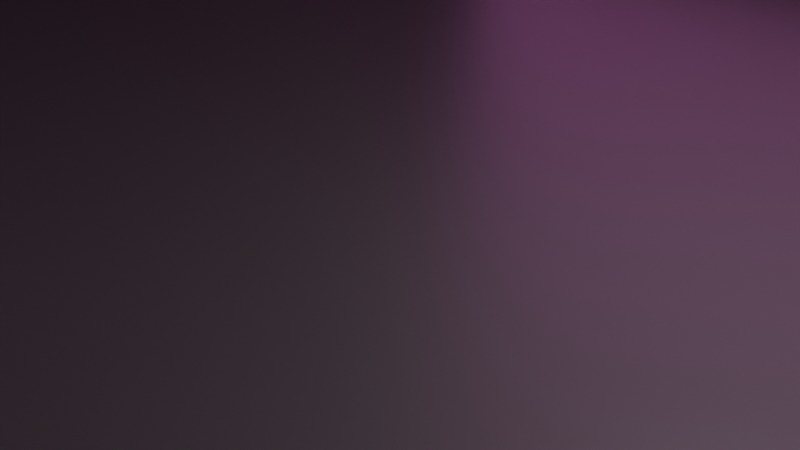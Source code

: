 # Source: Building_Two.blend  (saved by Blender 3.2.14; exported with 4.5.12 LTS)
import bpy
from mathutils import Matrix  # noqa: F401  (used for matrix-valued properties, if any)

bpy.ops.wm.read_factory_settings(use_empty=True)
scene = bpy.context.scene
scene.name = 'Scene'

# ---- collections
col_collection = bpy.data.collections.new('Collection'); scene.collection.children.link(col_collection)

# ---- materials (node trees are filled in below, after node groups)
mat_material = bpy.data.materials.new('Material')
mat_material.alpha_threshold = 0.0
mat_material.use_transparent_shadow = False
mat_material.line_color = (0.0, 0.0, 0.0, 1.0)
mat_neon_lights_1 = bpy.data.materials.new('Neon Lights 1')
mat_neon_lights_1.use_transparent_shadow = False
mat_neon_lights_2 = bpy.data.materials.new('Neon Lights 2')
mat_neon_lights_2.use_transparent_shadow = False

# ---- material node trees
mat_material.use_nodes = True; mat_material.node_tree.nodes.clear()
_N = mat_material.node_tree.nodes; _L = mat_material.node_tree.links
n0 = _N.new('ShaderNodeOutputMaterial'); n0.name = 'Material Output'; n0.location = (300, 300)
n1 = _N.new('ShaderNodeBsdfPrincipled'); n1.name = 'Principled BSDF'; n1.location = (10, 300)
n1.distribution = 'GGX'
n1.subsurface_method = 'RANDOM_WALK_SKIN'
n1.inputs[0].default_value = (0.03741, 0.03741, 0.03741, 1.0)
n1.inputs[2].default_value = 0.4
n1.inputs[3].default_value = 1.45
n1.inputs[27].default_value = (0.0, 0.0, 0.0, 1.0)
n1.inputs[28].default_value = 1.0
_L.new(n1.outputs[0], n0.inputs[0])
n0.is_active_output = True
mat_neon_lights_1.use_nodes = True; mat_neon_lights_1.node_tree.nodes.clear()
_N = mat_neon_lights_1.node_tree.nodes; _L = mat_neon_lights_1.node_tree.links
n0 = _N.new('ShaderNodeBsdfPrincipled'); n0.name = 'Principled BSDF'; n0.location = (10, 300)
n0.distribution = 'GGX'
n0.subsurface_method = 'RANDOM_WALK_SKIN'
n0.inputs[0].default_value = (0.2731, 0.4571, 0.2548, 1.0)
n0.inputs[3].default_value = 1.45
n0.inputs[27].default_value = (0.2318, 0.402, 0.2384, 1.0)
n0.inputs[28].default_value = 1.0
n1 = _N.new('ShaderNodeOutputMaterial'); n1.name = 'Material Output'; n1.location = (300, 300)
_L.new(n0.outputs[0], n1.inputs[0])
n1.is_active_output = True
mat_neon_lights_2.use_nodes = True; mat_neon_lights_2.node_tree.nodes.clear()
_N = mat_neon_lights_2.node_tree.nodes; _L = mat_neon_lights_2.node_tree.links
n0 = _N.new('ShaderNodeBsdfPrincipled'); n0.name = 'Principled BSDF'; n0.location = (10, 300)
n0.distribution = 'GGX'
n0.subsurface_method = 'RANDOM_WALK_SKIN'
n0.inputs[0].default_value = (0.2079, 0.08399, 0.02287, 1.0)
n0.inputs[3].default_value = 1.45
n0.inputs[27].default_value = (0.6383, 0.2067, 0.5745, 1.0)
n0.inputs[28].default_value = 1.0
n1 = _N.new('ShaderNodeOutputMaterial'); n1.name = 'Material Output'; n1.location = (300, 300)
_L.new(n0.outputs[0], n1.inputs[0])
n1.is_active_output = True

# ---- world
world_world = bpy.data.worlds.new('World'); scene.world = world_world
world_world.use_nodes = True; world_world.node_tree.nodes.clear()
_N = world_world.node_tree.nodes; _L = world_world.node_tree.links
n0 = _N.new('ShaderNodeOutputWorld'); n0.name = 'World Output'; n0.location = (300, 300)
n1 = _N.new('ShaderNodeBackground'); n1.name = 'Background'; n1.location = (10, 300)
n1.inputs[0].default_value = (0.05088, 0.05088, 0.05088, 1.0)
_L.new(n1.outputs[0], n0.inputs[0])
n0.is_active_output = True
world_world.color = (0.05088, 0.05088, 0.05088)
world_world.use_sun_shadow = False
world_world.sun_shadow_jitter_overblur = 0.0

# ---- cameras
cam_camera = bpy.data.cameras.new('Camera')
cam_camera.clip_end = 100.0
cam_camera.ortho_scale = 7.314

# ---- lights
light_light = bpy.data.lights.new('Light', 'POINT')
light_light.transmission_factor = 0.0
light_light.energy = 1000.0
light_light.shadow_soft_size = 0.1
light_light.shadow_maximum_resolution = 0.006
light_light.use_absolute_resolution = True

# ---- meshes
me_cube = bpy.data.meshes.new('Cube')
me_cube.from_pydata([(1.0, 1.0, 1.0), (1.0, 1.0, -1.0), (1.0, -1.0, 1.0), (1.0, -1.0, -1.0), (-1.0, 1.0, 1.0), (-1.0, 1.0, -1.0), (-1.0, -1.0, 1.0), (-1.0, -1.0, -1.0), (0.8123, -0.8123, 16.72), (-0.8123, -0.8123, 16.72), (0.8123, 0.8123, 16.72), (-0.8123, 0.8123, 16.72), (0.5555, -0.5555, 58.34), (-0.5555, -0.5555, 58.34), (0.5555, 0.5555, 58.34), (-0.5555, 0.5555, 58.34), (0.3939, -0.3939, 79.93), (-0.3939, -0.3939, 79.93), (0.3939, 0.3939, 79.93), (-0.3939, 0.3939, 79.93), (0.2733, -0.2733, 94.62), (-0.2733, -0.2733, 94.62), (0.2733, 0.2733, 94.62), (-0.2733, 0.2733, 94.62), (0.2075, -0.2075, 101.9), (-0.2075, -0.2075, 101.9), (0.2075, 0.2075, 101.9), (-0.2075, 0.2075, 101.9), (0.1751, -0.1751, 106.1), (-0.1751, -0.1751, 106.1), (0.1751, 0.1751, 106.1), (-0.1751, 0.1751, 106.1), (0.0, 0.0, 110.4), (-1.0, 0.6, -1.0), (-1.0, 0.2, -1.0), (-1.0, -0.2, -1.0), (-1.0, -0.6, -1.0), (1.0, 0.6, 1.0), (1.0, 0.2, 1.0), (1.0, -0.2, 1.0), (1.0, -0.6, 1.0), (-1.0, -0.6, 1.0), (-1.0, -0.2, 1.0), (-1.0, 0.2, 1.0), (-1.0, 0.6, 1.0), (1.0, -0.6, -1.0), (1.0, -0.2, -1.0), (1.0, 0.2, -1.0), (1.0, 0.6, -1.0), (0.8123, 0.4874, 16.72), (0.8123, 0.1625, 16.72), (0.8123, -0.1625, 16.72), (0.8123, -0.4874, 16.72), (-0.8123, -0.4874, 16.72), (-0.8123, -0.1625, 16.72), (-0.8123, 0.1625, 16.72), (-0.8123, 0.4874, 16.72), (0.5555, 0.3333, 58.34), (0.5555, 0.1111, 58.34), (0.5555, -0.1111, 58.34), (0.5555, -0.3333, 58.34), (-0.5555, -0.3333, 58.34), (-0.5555, -0.1111, 58.34), (-0.5555, 0.1111, 58.34), (-0.5555, 0.3333, 58.34), (0.3939, 0.2363, 79.93), (0.3939, 0.07877, 79.93), (0.3939, -0.07877, 79.93), (0.3939, -0.2363, 79.93), (-0.3939, -0.2363, 79.93), (-0.3939, -0.07877, 79.93), (-0.3939, 0.07877, 79.93), (-0.3939, 0.2363, 79.93), (0.2733, 0.164, 94.62), (0.2733, 0.05466, 94.62), (0.2733, -0.05466, 94.62), (0.2733, -0.164, 94.62), (-0.2733, -0.164, 94.62), (-0.2733, -0.05466, 94.62), (-0.2733, 0.05466, 94.62), (-0.2733, 0.164, 94.62), (0.2075, 0.1245, 101.9), (0.2075, 0.0415, 101.9), (0.2075, -0.0415, 101.9), (0.2075, -0.1245, 101.9), (-0.2075, -0.1245, 101.9), (-0.2075, -0.0415, 101.9), (-0.2075, 0.0415, 101.9), (-0.2075, 0.1245, 101.9), (0.1751, 0.1051, 106.1), (0.1751, 0.03502, 106.1), (0.1751, -0.03502, 106.1), (0.1751, -0.1051, 106.1), (-0.1751, -0.1051, 106.1), (-0.1751, -0.03502, 106.1), (-0.1751, 0.03502, 106.1), (-0.1751, 0.1051, 106.1), (0.8922, 0.6, 1.0), (0.8922, 0.2, 1.0), (0.8922, -0.2, 1.0), (0.8922, -0.6, 1.0), (0.7045, 0.4874, 16.72), (0.7045, 0.1625, 16.72), (0.7045, -0.1625, 16.72), (0.7045, -0.4874, 16.72), (0.4477, 0.3333, 58.34), (0.4477, 0.1111, 58.34), (0.4477, -0.1111, 58.34), (0.4477, -0.3333, 58.34), (0.2861, 0.2363, 79.93), (0.2861, 0.07877, 79.93), (0.2861, -0.07877, 79.93), (0.2861, -0.2363, 79.93), (0.1655, 0.164, 94.62), (0.1655, 0.05466, 94.62), (0.1655, -0.05466, 94.62), (0.1655, -0.164, 94.62), (0.09976, 0.1245, 101.9), (0.09976, 0.0415, 101.9), (0.09976, -0.0415, 101.9), (0.09976, -0.1245, 101.9), (0.06735, 0.1051, 106.1), (0.06735, 0.03502, 106.1), (0.06735, -0.03502, 106.1), (0.06735, -0.1051, 106.1), (-0.6678, -0.4874, 16.49), (-0.6678, -0.1625, 16.49), (-0.6678, 0.1625, 16.49), (-0.6678, 0.4874, 16.49), (-0.411, -0.3333, 58.11), (-0.411, -0.1111, 58.11), (-0.411, 0.1111, 58.11), (-0.411, 0.3333, 58.11), (-0.2494, -0.2363, 79.71), (-0.2494, -0.07877, 79.71), (-0.2494, 0.07877, 79.71), (-0.2494, 0.2363, 79.71), (-0.1288, -0.164, 94.39), (-0.1288, -0.05466, 94.39), (-0.1288, 0.05466, 94.39), (-0.1288, 0.164, 94.39), (-0.06302, -0.1245, 101.7), (-0.06302, -0.0415, 101.7), (-0.06302, 0.0415, 101.7), (-0.06302, 0.1245, 101.7), (-0.03062, -0.1051, 105.9), (-0.03062, -0.03502, 105.9), (-0.03062, 0.03502, 105.9), (-0.03062, 0.1051, 105.9), (0.6677, -0.7894, 20.42), (-0.6677, -0.7894, 20.42), (0.4566, -0.5784, 54.63), (-0.4566, -0.5784, 54.63), (0.6677, -0.7138, 20.26), (-0.6677, -0.7138, 20.26), (0.4566, -0.5027, 54.47), (-0.4566, -0.5027, 54.47), (0.4515, -0.5404, 60.36), (-0.4515, -0.5404, 60.36), (0.3201, -0.409, 77.91), (-0.3201, -0.409, 77.91), (0.4515, -0.4721, 60.18), (-0.4515, -0.4721, 60.18), (0.3201, -0.3407, 77.74), (-0.3201, -0.3407, 77.74), (0.3444, -0.3863, 80.86), (-0.3444, -0.3863, 80.86), (0.239, -0.2809, 93.69), (-0.239, -0.2809, 93.69), (0.3444, -0.3374, 80.72), (-0.3444, -0.3374, 80.72), (0.239, -0.232, 93.56), (-0.239, -0.232, 93.56), (0.2086, -0.2655, 95.48), (-0.2086, -0.2655, 95.48), (0.1584, -0.2153, 101.0), (-0.1584, -0.2153, 101.0), (0.2086, -0.215, 95.32), (-0.2086, -0.215, 95.32), (0.1584, -0.1648, 100.9), (-0.1584, -0.1648, 100.9), (0.8718, -0.988, 2.008), (-0.8718, -0.988, 2.008), (0.7081, -0.8243, 15.71), (-0.7081, -0.8243, 15.71), (0.8718, -0.929, 1.766), (-0.8718, -0.929, 1.766), (0.7081, -0.7654, 15.47), (-0.7081, -0.7654, 15.47), (-0.8826, 0.989, 1.922), (0.8826, 0.989, 1.922), (-0.7169, 0.8233, 15.79), (0.7169, 0.8233, 15.79), (-0.8826, 0.8062, 1.171), (0.8826, 0.8062, 1.171), (-0.7169, 0.6405, 15.04), (0.7169, 0.6405, 15.04), (-0.7624, 0.8044, 17.99), (0.7624, 0.8044, 17.99), (-0.5214, 0.5634, 57.06), (0.5214, 0.5634, 57.06), (-0.7624, 0.6652, 17.7), (0.7624, 0.6652, 17.7), (-0.5214, 0.4242, 56.76), (0.5214, 0.4242, 56.76), (0.1633, -0.2041, 102.3), (-0.1633, -0.2041, 102.3), (0.1378, -0.1786, 105.7), (-0.1378, -0.1786, 105.7), (0.1633, -0.1638, 102.2), (-0.1633, -0.1638, 102.2), (0.1378, -0.1383, 105.6), (-0.1378, -0.1383, 105.6), (-0.501, 0.5476, 59.4), (0.501, 0.5476, 59.4), (-0.3552, 0.4018, 78.87), (0.3552, 0.4018, 78.87), (-0.501, 0.448, 59.14), (0.501, 0.448, 59.14), (-0.3552, 0.3022, 78.62), (0.3552, 0.3022, 78.62), (-0.3427, 0.386, 80.89), (0.3427, 0.386, 80.89), (-0.2378, 0.2811, 93.66), (0.2378, 0.2811, 93.66), (-0.3427, 0.3057, 80.66), (0.3427, 0.3057, 80.66), (-0.2378, 0.2008, 93.44), (0.2378, 0.2008, 93.44), (-0.2293, 0.268, 95.2), (0.2293, 0.268, 95.2), (-0.1741, 0.2128, 101.3), (0.1741, 0.2128, 101.3), (-0.2293, 0.2001, 94.99), (0.2293, 0.2001, 94.99), (-0.1741, 0.1449, 101.1), (0.1741, 0.1449, 101.1), (-0.1871, 0.2059, 102.1), (0.1871, 0.2059, 102.1), (-0.1579, 0.1767, 105.9), (0.1579, 0.1767, 105.9), (-0.1871, 0.1597, 102.0), (0.1871, 0.1597, 102.0), (-0.1579, 0.1304, 105.8), (0.1579, 0.1304, 105.8)], [], [(41, 6, 9, 53), (3, 2, 6, 7), (33, 44, 4, 5), (36, 45, 3, 7), (45, 40, 2, 3), (5, 4, 0, 1), (53, 9, 13, 61), (37, 0, 10, 49), (10, 0, 190, 192), (9, 6, 182, 184), (18, 14, 214, 216), (9, 8, 149, 150), (14, 10, 198, 200), (49, 10, 14, 57), (69, 17, 21, 77), (57, 14, 18, 65), (61, 13, 17, 69), (12, 16, 159, 157), (26, 22, 230, 232), (20, 21, 168, 167), (18, 19, 221, 222), (65, 18, 22, 73), (81, 26, 30, 89), (73, 22, 26, 81), (77, 21, 25, 85), (21, 20, 173, 174), (31, 96, 95, 94, 93, 29, 32), (85, 25, 29, 93), (29, 25, 206, 208), (31, 30, 240, 239), (29, 28, 32), (30, 31, 32), (28, 92, 91, 90, 89, 30, 32), (27, 88, 96, 31), (80, 72, 136, 140), (87, 86, 94, 95), (72, 64, 132, 136), (23, 80, 88, 27), (79, 87, 143, 139), (79, 78, 86, 87), (62, 54, 126, 130), (20, 76, 84, 24), (49, 57, 105, 101), (75, 74, 82, 83), (38, 37, 97, 98), (24, 84, 92, 28), (84, 76, 116, 120), (83, 82, 90, 91), (58, 50, 102, 106), (16, 68, 76, 20), (89, 90, 122, 121), (67, 66, 74, 75), (51, 59, 107, 103), (15, 64, 72, 19), (93, 94, 146, 145), (63, 62, 70, 71), (88, 80, 140, 144), (12, 60, 68, 16), (65, 73, 113, 109), (59, 58, 66, 67), (60, 52, 104, 108), (19, 72, 80, 23), (55, 63, 131, 127), (71, 70, 78, 79), (56, 55, 127, 128), (8, 52, 60, 12), (74, 66, 110, 114), (51, 50, 58, 59), (67, 75, 115, 111), (2, 40, 52, 8), (76, 68, 112, 116), (39, 38, 50, 51), (81, 89, 121, 117), (11, 56, 64, 15), (85, 93, 145, 141), (55, 54, 62, 63), (64, 56, 128, 132), (1, 0, 37, 48), (48, 37, 38, 47), (47, 38, 39, 46), (46, 39, 40, 45), (5, 1, 48, 33), (33, 48, 47, 34), (34, 47, 46, 35), (35, 46, 45, 36), (7, 6, 41, 36), (36, 41, 42, 35), (35, 42, 43, 34), (34, 43, 44, 33), (4, 44, 56, 11), (44, 43, 55, 56), (43, 42, 54, 55), (42, 41, 53, 54), (116, 115, 119, 120), (114, 113, 117, 118), (120, 119, 123, 124), (118, 117, 121, 122), (112, 111, 115, 116), (110, 109, 113, 114), (108, 107, 111, 112), (106, 105, 109, 110), (104, 103, 107, 108), (102, 101, 105, 106), (100, 99, 103, 104), (98, 97, 101, 102), (91, 92, 124, 123), (75, 83, 119, 115), (52, 40, 100, 104), (40, 39, 99, 100), (82, 74, 114, 118), (39, 51, 103, 99), (68, 60, 108, 112), (73, 81, 117, 113), (50, 38, 98, 102), (59, 67, 111, 107), (92, 84, 120, 124), (37, 49, 101, 97), (66, 58, 106, 110), (83, 91, 123, 119), (57, 65, 109, 105), (90, 82, 118, 122), (144, 143, 147, 148), (142, 141, 145, 146), (140, 139, 143, 144), (138, 137, 141, 142), (132, 131, 135, 136), (130, 129, 133, 134), (136, 135, 139, 140), (134, 133, 137, 138), (128, 127, 131, 132), (126, 125, 129, 130), (53, 61, 129, 125), (86, 78, 138, 142), (63, 71, 135, 131), (95, 96, 148, 147), (71, 79, 139, 135), (77, 85, 141, 137), (70, 62, 130, 134), (96, 88, 144, 148), (78, 70, 134, 138), (61, 69, 133, 129), (87, 95, 147, 143), (69, 77, 137, 133), (54, 53, 125, 126), (94, 86, 142, 146), (152, 150, 154, 156), (8, 12, 151, 149), (13, 9, 150, 152), (12, 13, 152, 151), (154, 153, 155, 156), (150, 149, 153, 154), (149, 151, 155, 153), (151, 152, 156, 155), (160, 158, 162, 164), (16, 17, 160, 159), (17, 13, 158, 160), (13, 12, 157, 158), (162, 161, 163, 164), (159, 160, 164, 163), (157, 159, 163, 161), (158, 157, 161, 162), (166, 165, 169, 170), (17, 16, 165, 166), (16, 20, 167, 165), (21, 17, 166, 168), (170, 169, 171, 172), (165, 167, 171, 169), (167, 168, 172, 171), (168, 166, 170, 172), (173, 175, 179, 177), (20, 24, 175, 173), (24, 25, 176, 175), (25, 21, 174, 176), (178, 177, 179, 180), (174, 173, 177, 178), (176, 174, 178, 180), (175, 176, 180, 179), (183, 184, 188, 187), (8, 9, 184, 183), (2, 8, 183, 181), (6, 2, 181, 182), (186, 185, 187, 188), (184, 182, 186, 188), (182, 181, 185, 186), (181, 183, 187, 185), (189, 191, 195, 193), (0, 4, 189, 190), (4, 11, 191, 189), (11, 10, 192, 191), (194, 193, 195, 196), (190, 189, 193, 194), (192, 190, 194, 196), (191, 192, 196, 195), (197, 199, 203, 201), (11, 15, 199, 197), (15, 14, 200, 199), (10, 11, 197, 198), (202, 201, 203, 204), (198, 197, 201, 202), (200, 198, 202, 204), (199, 200, 204, 203), (205, 207, 211, 209), (28, 29, 208, 207), (24, 28, 207, 205), (25, 24, 205, 206), (210, 209, 211, 212), (206, 205, 209, 210), (208, 206, 210, 212), (207, 208, 212, 211), (216, 214, 218, 220), (19, 18, 216, 215), (14, 15, 213, 214), (15, 19, 215, 213), (218, 217, 219, 220), (215, 216, 220, 219), (213, 215, 219, 217), (214, 213, 217, 218), (221, 223, 227, 225), (22, 18, 222, 224), (19, 23, 223, 221), (23, 22, 224, 223), (226, 225, 227, 228), (222, 221, 225, 226), (224, 222, 226, 228), (223, 224, 228, 227), (229, 231, 235, 233), (27, 26, 232, 231), (22, 23, 229, 230), (23, 27, 231, 229), (234, 233, 235, 236), (230, 229, 233, 234), (232, 230, 234, 236), (231, 232, 236, 235), (237, 239, 243, 241), (26, 27, 237, 238), (30, 26, 238, 240), (27, 31, 239, 237), (242, 241, 243, 244), (239, 240, 244, 243), (240, 238, 242, 244), (238, 237, 241, 242)])
me_cube.polygons.foreach_set('material_index', [0, 0, 0, 0, 0, 0, 0, 0, 0, 0, 0, 0, 0, 0, 0, 0, 0, 0, 0, 0, 0, 0, 0, 0, 0, 0, 0, 0, 0, 0, 0, 0, 0, 0, 0, 0, 0, 0, 0, 0, 0, 0, 0, 0, 0, 0, 0, 0, 0, 0, 0, 0, 0, 0, 0, 0, 0, 0, 0, 0, 0, 0, 0, 0, 0, 0, 0, 0, 0, 0, 0, 0, 0, 0, 0, 0, 0, 0, 0, 0, 0, 0, 0, 0, 0, 0, 0, 0, 0, 0, 0, 0, 0, 1, 1, 1, 1, 1, 1, 1, 1, 1, 1, 1, 1, 0, 0, 0, 0, 0, 0, 0, 0, 0, 0, 0, 0, 0, 0, 0, 0, 1, 1, 1, 1, 1, 1, 1, 1, 1, 1, 0, 0, 0, 0, 0, 0, 0, 0, 0, 0, 0, 0, 0, 0, 0, 0, 0, 0, 2, 0, 0, 0, 0, 0, 0, 0, 2, 0, 0, 0, 0, 0, 0, 0, 2, 0, 0, 0, 0, 0, 0, 0, 2, 0, 0, 0, 0, 0, 0, 0, 2, 0, 0, 0, 0, 0, 0, 0, 2, 0, 0, 0, 0, 0, 0, 0, 2, 0, 0, 0, 0, 0, 0, 0, 2, 0, 0, 0, 0, 0, 0, 0, 2, 0, 0, 0, 0, 0, 0, 0, 2, 0, 0, 0, 0, 0, 0, 0, 2, 0, 0, 0, 0, 0, 0, 0, 2, 0, 0, 0])
_uv = me_cube.uv_layers.new(name='UVMap')
_uv.uv.foreach_set('vector', [0.625, 0.05, 0.625, 0.0, 0.625, 0.0, 0.625, 0.05, 0.375, 0.75, 0.625, 0.75, 0.625, 1.0, 0.375, 1.0, 0.375, 0.2, 0.625, 0.2, 0.625, 0.25, 0.375, 0.25, 0.125, 0.7, 0.375, 0.7, 0.375, 0.75, 0.125, 0.75, 0.375, 0.7, 0.625, 0.7, 0.625, 0.75, 0.375, 0.75, 0.375, 0.25, 0.625, 0.25, 0.625, 0.5, 0.375, 0.5, 0.625, 0.05, 0.625, 0.0, 0.625, 0.0, 0.625, 0.05, 0.625, 0.55, 0.625, 0.5, 0.625, 0.5, 0.625, 0.55, 0.625, 0.5, 0.625, 0.5, 0.625, 0.5, 0.625, 0.5, 0.625, 0.0, 0.625, 0.0, 0.625, 0.0, 0.625, 0.0, 0.625, 0.5, 0.625, 0.5, 0.625, 0.5, 0.625, 0.5, 0.625, 1.0, 0.625, 0.75, 0.625, 0.75, 0.625, 1.0, 0.625, 0.5, 0.625, 0.5, 0.625, 0.5, 0.625, 0.5, 0.625, 0.55, 0.625, 0.5, 0.625, 0.5, 0.625, 0.55, 0.625, 0.05, 0.625, 0.0, 0.625, 0.0, 0.625, 0.05, 0.625, 0.55, 0.625, 0.5, 0.625, 0.5, 0.625, 0.55, 0.625, 0.05, 0.625, 0.0, 0.625, 0.0, 0.625, 0.05, 0.625, 0.75, 0.625, 0.75, 0.625, 0.75, 0.625, 0.75, 0.625, 0.5, 0.625, 0.5, 0.625, 0.5, 0.625, 0.5, 0.625, 0.75, 0.625, 1.0, 0.625, 1.0, 0.625, 0.75, 0.625, 0.5, 0.625, 0.25, 0.625, 0.25, 0.625, 0.5, 0.625, 0.55, 0.625, 0.5, 0.625, 0.5, 0.625, 0.55, 0.625, 0.55, 0.625, 0.5, 0.625, 0.5, 0.625, 0.55, 0.625, 0.55, 0.625, 0.5, 0.625, 0.5, 0.625, 0.55, 0.625, 0.05, 0.625, 0.0, 0.625, 0.0, 0.625, 0.05, 0.625, 1.0, 0.625, 0.75, 0.625, 0.75, 0.625, 1.0, 0.625, 0.25, 0.625, 0.2, 0.625, 0.15, 0.625, 0.1, 0.625, 0.05, 0.625, 0.0, 0.625, 0.25, 0.625, 0.05, 0.625, 0.0, 0.625, 0.0, 0.625, 0.05, 0.625, 0.0, 0.625, 0.0, 0.625, 0.0, 0.625, 0.0, 0.625, 0.25, 0.625, 0.5, 0.625, 0.5, 0.625, 0.25, 0.625, 1.0, 0.625, 0.75, 0.625, 1.0, 0.625, 0.5, 0.625, 0.25, 0.625, 0.5, 0.625, 0.75, 0.625, 0.7, 0.625, 0.65, 0.625, 0.6, 0.625, 0.55, 0.625, 0.5, 0.625, 0.75, 0.625, 0.25, 0.625, 0.2, 0.625, 0.2, 0.625, 0.25, 0.625, 0.2, 0.625, 0.2, 0.625, 0.2, 0.625, 0.2, 0.625, 0.15, 0.625, 0.1, 0.625, 0.1, 0.625, 0.15, 0.625, 0.2, 0.625, 0.2, 0.625, 0.2, 0.625, 0.2, 0.625, 0.25, 0.625, 0.2, 0.625, 0.2, 0.625, 0.25, 0.625, 0.15, 0.625, 0.15, 0.625, 0.15, 0.625, 0.15, 0.625, 0.15, 0.625, 0.1, 0.625, 0.1, 0.625, 0.15, 0.625, 0.1, 0.625, 0.1, 0.625, 0.1, 0.625, 0.1, 0.625, 0.75, 0.625, 0.7, 0.625, 0.7, 0.625, 0.75, 0.625, 0.55, 0.625, 0.55, 0.625, 0.55, 0.625, 0.55, 0.625, 0.65, 0.625, 0.6, 0.625, 0.6, 0.625, 0.65, 0.625, 0.6, 0.625, 0.55, 0.625, 0.55, 0.625, 0.6, 0.625, 0.75, 0.625, 0.7, 0.625, 0.7, 0.625, 0.75, 0.625, 0.7, 0.625, 0.7, 0.625, 0.7, 0.625, 0.7, 0.625, 0.65, 0.625, 0.6, 0.625, 0.6, 0.625, 0.65, 0.625, 0.6, 0.625, 0.6, 0.625, 0.6, 0.625, 0.6, 0.625, 0.75, 0.625, 0.7, 0.625, 0.7, 0.625, 0.75, 0.625, 0.55, 0.625, 0.6, 0.625, 0.6, 0.625, 0.55, 0.625, 0.65, 0.625, 0.6, 0.625, 0.6, 0.625, 0.65, 0.625, 0.65, 0.625, 0.65, 0.625, 0.65, 0.625, 0.65, 0.625, 0.25, 0.625, 0.2, 0.625, 0.2, 0.625, 0.25, 0.625, 0.05, 0.625, 0.1, 0.625, 0.1, 0.625, 0.05, 0.625, 0.15, 0.625, 0.1, 0.625, 0.1, 0.625, 0.15, 0.625, 0.2, 0.625, 0.2, 0.625, 0.2, 0.625, 0.2, 0.625, 0.75, 0.625, 0.7, 0.625, 0.7, 0.625, 0.75, 0.625, 0.55, 0.625, 0.55, 0.625, 0.55, 0.625, 0.55, 0.625, 0.65, 0.625, 0.6, 0.625, 0.6, 0.625, 0.65, 0.625, 0.7, 0.625, 0.7, 0.625, 0.7, 0.625, 0.7, 0.625, 0.25, 0.625, 0.2, 0.625, 0.2, 0.625, 0.25, 0.625, 0.15, 0.625, 0.15, 0.625, 0.15, 0.625, 0.15, 0.625, 0.15, 0.625, 0.1, 0.625, 0.1, 0.625, 0.15, 0.625, 0.2, 0.625, 0.15, 0.625, 0.15, 0.625, 0.2, 0.625, 0.75, 0.625, 0.7, 0.625, 0.7, 0.625, 0.75, 0.625, 0.6, 0.625, 0.6, 0.625, 0.6, 0.625, 0.6, 0.625, 0.65, 0.625, 0.6, 0.625, 0.6, 0.625, 0.65, 0.625, 0.65, 0.625, 0.65, 0.625, 0.65, 0.625, 0.65, 0.625, 0.75, 0.625, 0.7, 0.625, 0.7, 0.625, 0.75, 0.625, 0.7, 0.625, 0.7, 0.625, 0.7, 0.625, 0.7, 0.625, 0.65, 0.625, 0.6, 0.625, 0.6, 0.625, 0.65, 0.625, 0.55, 0.625, 0.55, 0.625, 0.55, 0.625, 0.55, 0.625, 0.25, 0.625, 0.2, 0.625, 0.2, 0.625, 0.25, 0.625, 0.05, 0.625, 0.05, 0.625, 0.05, 0.625, 0.05, 0.625, 0.15, 0.625, 0.1, 0.625, 0.1, 0.625, 0.15, 0.625, 0.2, 0.625, 0.2, 0.625, 0.2, 0.625, 0.2, 0.375, 0.5, 0.625, 0.5, 0.625, 0.55, 0.375, 0.55, 0.375, 0.55, 0.625, 0.55, 0.625, 0.6, 0.375, 0.6, 0.375, 0.6, 0.625, 0.6, 0.625, 0.65, 0.375, 0.65, 0.375, 0.65, 0.625, 0.65, 0.625, 0.7, 0.375, 0.7, 0.125, 0.5, 0.375, 0.5, 0.375, 0.55, 0.125, 0.55, 0.125, 0.55, 0.375, 0.55, 0.375, 0.6, 0.125, 0.6, 0.125, 0.6, 0.375, 0.6, 0.375, 0.65, 0.125, 0.65, 0.125, 0.65, 0.375, 0.65, 0.375, 0.7, 0.125, 0.7, 0.375, 0.0, 0.625, 0.0, 0.625, 0.05, 0.375, 0.05, 0.375, 0.05, 0.625, 0.05, 0.625, 0.1, 0.375, 0.1, 0.375, 0.1, 0.625, 0.1, 0.625, 0.15, 0.375, 0.15, 0.375, 0.15, 0.625, 0.15, 0.625, 0.2, 0.375, 0.2, 0.625, 0.25, 0.625, 0.2, 0.625, 0.2, 0.625, 0.25, 0.625, 0.2, 0.625, 0.15, 0.625, 0.15, 0.625, 0.2, 0.625, 0.15, 0.625, 0.1, 0.625, 0.1, 0.625, 0.15, 0.625, 0.1, 0.625, 0.05, 0.625, 0.05, 0.625, 0.1, 0.625, 0.7, 0.625, 0.65, 0.625, 0.65, 0.625, 0.7, 0.625, 0.6, 0.625, 0.55, 0.625, 0.55, 0.625, 0.6, 0.625, 0.7, 0.625, 0.65, 0.625, 0.65, 0.625, 0.7, 0.625, 0.6, 0.625, 0.55, 0.625, 0.55, 0.625, 0.6, 0.625, 0.7, 0.625, 0.65, 0.625, 0.65, 0.625, 0.7, 0.625, 0.6, 0.625, 0.55, 0.625, 0.55, 0.625, 0.6, 0.625, 0.7, 0.625, 0.65, 0.625, 0.65, 0.625, 0.7, 0.625, 0.6, 0.625, 0.55, 0.625, 0.55, 0.625, 0.6, 0.625, 0.7, 0.625, 0.65, 0.625, 0.65, 0.625, 0.7, 0.625, 0.6, 0.625, 0.55, 0.625, 0.55, 0.625, 0.6, 0.625, 0.7, 0.625, 0.65, 0.625, 0.65, 0.625, 0.7, 0.625, 0.6, 0.625, 0.55, 0.625, 0.55, 0.625, 0.6, 0.625, 0.65, 0.625, 0.7, 0.625, 0.7, 0.625, 0.65, 0.625, 0.65, 0.625, 0.65, 0.625, 0.65, 0.625, 0.65, 0.625, 0.7, 0.625, 0.7, 0.625, 0.7, 0.625, 0.7, 0.625, 0.7, 0.625, 0.65, 0.625, 0.65, 0.625, 0.7, 0.625, 0.6, 0.625, 0.6, 0.625, 0.6, 0.625, 0.6, 0.625, 0.65, 0.625, 0.65, 0.625, 0.65, 0.625, 0.65, 0.625, 0.7, 0.625, 0.7, 0.625, 0.7, 0.625, 0.7, 0.625, 0.55, 0.625, 0.55, 0.625, 0.55, 0.625, 0.55, 0.625, 0.6, 0.625, 0.6, 0.625, 0.6, 0.625, 0.6, 0.625, 0.65, 0.625, 0.65, 0.625, 0.65, 0.625, 0.65, 0.625, 0.7, 0.625, 0.7, 0.625, 0.7, 0.625, 0.7, 0.625, 0.55, 0.625, 0.55, 0.625, 0.55, 0.625, 0.55, 0.625, 0.6, 0.625, 0.6, 0.625, 0.6, 0.625, 0.6, 0.625, 0.65, 0.625, 0.65, 0.625, 0.65, 0.625, 0.65, 0.625, 0.55, 0.625, 0.55, 0.625, 0.55, 0.625, 0.55, 0.625, 0.6, 0.625, 0.6, 0.625, 0.6, 0.625, 0.6, 0.625, 0.2, 0.625, 0.15, 0.625, 0.15, 0.625, 0.2, 0.625, 0.1, 0.625, 0.05, 0.625, 0.05, 0.625, 0.1, 0.625, 0.2, 0.625, 0.15, 0.625, 0.15, 0.625, 0.2, 0.625, 0.1, 0.625, 0.05, 0.625, 0.05, 0.625, 0.1, 0.625, 0.2, 0.625, 0.15, 0.625, 0.15, 0.625, 0.2, 0.625, 0.1, 0.625, 0.05, 0.625, 0.05, 0.625, 0.1, 0.625, 0.2, 0.625, 0.15, 0.625, 0.15, 0.625, 0.2, 0.625, 0.1, 0.625, 0.05, 0.625, 0.05, 0.625, 0.1, 0.625, 0.2, 0.625, 0.15, 0.625, 0.15, 0.625, 0.2, 0.625, 0.1, 0.625, 0.05, 0.625, 0.05, 0.625, 0.1, 0.625, 0.05, 0.625, 0.05, 0.625, 0.05, 0.625, 0.05, 0.625, 0.1, 0.625, 0.1, 0.625, 0.1, 0.625, 0.1, 0.625, 0.15, 0.625, 0.15, 0.625, 0.15, 0.625, 0.15, 0.625, 0.15, 0.625, 0.2, 0.625, 0.2, 0.625, 0.15, 0.625, 0.15, 0.625, 0.15, 0.625, 0.15, 0.625, 0.15, 0.625, 0.05, 0.625, 0.05, 0.625, 0.05, 0.625, 0.05, 0.625, 0.1, 0.625, 0.1, 0.625, 0.1, 0.625, 0.1, 0.625, 0.2, 0.625, 0.2, 0.625, 0.2, 0.625, 0.2, 0.625, 0.1, 0.625, 0.1, 0.625, 0.1, 0.625, 0.1, 0.625, 0.05, 0.625, 0.05, 0.625, 0.05, 0.625, 0.05, 0.625, 0.15, 0.625, 0.15, 0.625, 0.15, 0.625, 0.15, 0.625, 0.05, 0.625, 0.05, 0.625, 0.05, 0.625, 0.05, 0.625, 0.1, 0.625, 0.05, 0.625, 0.05, 0.625, 0.1, 0.625, 0.1, 0.625, 0.1, 0.625, 0.1, 0.625, 0.1, 0.625, 0.0, 0.625, 0.0, 0.625, 0.0, 0.625, 0.0, 0.625, 0.75, 0.625, 0.75, 0.625, 0.75, 0.625, 0.75, 0.625, 0.0, 0.625, 0.0, 0.625, 0.0, 0.625, 0.0, 0.625, 0.75, 0.625, 1.0, 0.625, 1.0, 0.625, 0.75, 0.625, 1.0, 0.625, 0.75, 0.625, 0.75, 0.625, 1.0, 0.625, 1.0, 0.625, 0.75, 0.625, 0.75, 0.625, 1.0, 0.625, 0.75, 0.625, 0.75, 0.625, 0.75, 0.625, 0.75, 0.625, 0.75, 0.625, 1.0, 0.625, 1.0, 0.625, 0.75, 0.625, 0.0, 0.625, 0.0, 0.625, 0.0, 0.625, 0.0, 0.625, 0.75, 0.625, 1.0, 0.625, 1.0, 0.625, 0.75, 0.625, 0.0, 0.625, 0.0, 0.625, 0.0, 0.625, 0.0, 0.625, 1.0, 0.625, 0.75, 0.625, 0.75, 0.625, 1.0, 0.625, 1.0, 0.625, 0.75, 0.625, 0.75, 0.625, 1.0, 0.625, 0.75, 0.625, 1.0, 0.625, 1.0, 0.625, 0.75, 0.625, 0.75, 0.625, 0.75, 0.625, 0.75, 0.625, 0.75, 0.625, 1.0, 0.625, 0.75, 0.625, 0.75, 0.625, 1.0, 0.625, 1.0, 0.625, 0.75, 0.625, 0.75, 0.625, 1.0, 0.625, 1.0, 0.625, 0.75, 0.625, 0.75, 0.625, 1.0, 0.625, 0.75, 0.625, 0.75, 0.625, 0.75, 0.625, 0.75, 0.625, 0.0, 0.625, 0.0, 0.625, 0.0, 0.625, 0.0, 0.625, 1.0, 0.625, 0.75, 0.625, 0.75, 0.625, 1.0, 0.625, 0.75, 0.625, 0.75, 0.625, 0.75, 0.625, 0.75, 0.625, 0.75, 0.625, 1.0, 0.625, 1.0, 0.625, 0.75, 0.625, 0.0, 0.625, 0.0, 0.625, 0.0, 0.625, 0.0, 0.625, 0.75, 0.625, 0.75, 0.625, 0.75, 0.625, 0.75, 0.625, 0.75, 0.625, 0.75, 0.625, 0.75, 0.625, 0.75, 0.625, 0.75, 0.625, 1.0, 0.625, 1.0, 0.625, 0.75, 0.625, 0.0, 0.625, 0.0, 0.625, 0.0, 0.625, 0.0, 0.625, 1.0, 0.625, 0.75, 0.625, 0.75, 0.625, 1.0, 0.625, 1.0, 0.625, 0.75, 0.625, 0.75, 0.625, 1.0, 0.625, 0.0, 0.625, 0.0, 0.625, 0.0, 0.625, 0.0, 0.625, 0.75, 0.625, 1.0, 0.625, 1.0, 0.625, 0.75, 0.625, 0.75, 0.625, 1.0, 0.625, 1.0, 0.625, 0.75, 0.625, 0.75, 0.625, 1.0, 0.625, 1.0, 0.625, 0.75, 0.625, 0.75, 0.625, 0.75, 0.625, 0.75, 0.625, 0.75, 0.625, 1.0, 0.625, 0.75, 0.625, 0.75, 0.625, 1.0, 0.625, 1.0, 0.625, 0.75, 0.625, 0.75, 0.625, 1.0, 0.625, 0.0, 0.625, 0.0, 0.625, 0.0, 0.625, 0.0, 0.625, 1.0, 0.625, 0.75, 0.625, 0.75, 0.625, 1.0, 0.625, 0.75, 0.625, 0.75, 0.625, 0.75, 0.625, 0.75, 0.625, 0.25, 0.625, 0.25, 0.625, 0.25, 0.625, 0.25, 0.625, 0.5, 0.625, 0.25, 0.625, 0.25, 0.625, 0.5, 0.625, 0.25, 0.625, 0.25, 0.625, 0.25, 0.625, 0.25, 0.625, 0.25, 0.625, 0.5, 0.625, 0.5, 0.625, 0.25, 0.625, 0.5, 0.625, 0.25, 0.625, 0.25, 0.625, 0.5, 0.625, 0.5, 0.625, 0.25, 0.625, 0.25, 0.625, 0.5, 0.625, 0.5, 0.625, 0.5, 0.625, 0.5, 0.625, 0.5, 0.625, 0.25, 0.625, 0.5, 0.625, 0.5, 0.625, 0.25, 0.625, 0.25, 0.625, 0.25, 0.625, 0.25, 0.625, 0.25, 0.625, 0.25, 0.625, 0.25, 0.625, 0.25, 0.625, 0.25, 0.625, 0.25, 0.625, 0.5, 0.625, 0.5, 0.625, 0.25, 0.625, 0.5, 0.625, 0.25, 0.625, 0.25, 0.625, 0.5, 0.625, 0.5, 0.625, 0.25, 0.625, 0.25, 0.625, 0.5, 0.625, 0.5, 0.625, 0.25, 0.625, 0.25, 0.625, 0.5, 0.625, 0.5, 0.625, 0.5, 0.625, 0.5, 0.625, 0.5, 0.625, 0.25, 0.625, 0.5, 0.625, 0.5, 0.625, 0.25, 0.625, 0.75, 0.625, 0.75, 0.625, 0.75, 0.625, 0.75, 0.625, 0.75, 0.625, 1.0, 0.625, 1.0, 0.625, 0.75, 0.625, 0.75, 0.625, 0.75, 0.625, 0.75, 0.625, 0.75, 0.625, 1.0, 0.625, 0.75, 0.625, 0.75, 0.625, 1.0, 0.625, 1.0, 0.625, 0.75, 0.625, 0.75, 0.625, 1.0, 0.625, 1.0, 0.625, 0.75, 0.625, 0.75, 0.625, 1.0, 0.625, 0.0, 0.625, 0.0, 0.625, 0.0, 0.625, 0.0, 0.625, 0.75, 0.625, 1.0, 0.625, 1.0, 0.625, 0.75, 0.625, 0.5, 0.625, 0.5, 0.625, 0.5, 0.625, 0.5, 0.625, 0.25, 0.625, 0.5, 0.625, 0.5, 0.625, 0.25, 0.625, 0.5, 0.625, 0.25, 0.625, 0.25, 0.625, 0.5, 0.625, 0.25, 0.625, 0.25, 0.625, 0.25, 0.625, 0.25, 0.625, 0.5, 0.625, 0.25, 0.625, 0.25, 0.625, 0.5, 0.625, 0.25, 0.625, 0.5, 0.625, 0.5, 0.625, 0.25, 0.625, 0.25, 0.625, 0.25, 0.625, 0.25, 0.625, 0.25, 0.625, 0.5, 0.625, 0.25, 0.625, 0.25, 0.625, 0.5, 0.625, 0.25, 0.625, 0.25, 0.625, 0.25, 0.625, 0.25, 0.625, 0.5, 0.625, 0.5, 0.625, 0.5, 0.625, 0.5, 0.625, 0.25, 0.625, 0.25, 0.625, 0.25, 0.625, 0.25, 0.625, 0.25, 0.625, 0.5, 0.625, 0.5, 0.625, 0.25, 0.625, 0.5, 0.625, 0.25, 0.625, 0.25, 0.625, 0.5, 0.625, 0.5, 0.625, 0.25, 0.625, 0.25, 0.625, 0.5, 0.625, 0.5, 0.625, 0.5, 0.625, 0.5, 0.625, 0.5, 0.625, 0.25, 0.625, 0.5, 0.625, 0.5, 0.625, 0.25, 0.625, 0.25, 0.625, 0.25, 0.625, 0.25, 0.625, 0.25, 0.625, 0.25, 0.625, 0.5, 0.625, 0.5, 0.625, 0.25, 0.625, 0.5, 0.625, 0.25, 0.625, 0.25, 0.625, 0.5, 0.625, 0.25, 0.625, 0.25, 0.625, 0.25, 0.625, 0.25, 0.625, 0.5, 0.625, 0.25, 0.625, 0.25, 0.625, 0.5, 0.625, 0.5, 0.625, 0.25, 0.625, 0.25, 0.625, 0.5, 0.625, 0.5, 0.625, 0.5, 0.625, 0.5, 0.625, 0.5, 0.625, 0.25, 0.625, 0.5, 0.625, 0.5, 0.625, 0.25, 0.625, 0.25, 0.625, 0.25, 0.625, 0.25, 0.625, 0.25, 0.625, 0.5, 0.625, 0.25, 0.625, 0.25, 0.625, 0.5, 0.625, 0.5, 0.625, 0.5, 0.625, 0.5, 0.625, 0.5, 0.625, 0.25, 0.625, 0.25, 0.625, 0.25, 0.625, 0.25, 0.625, 0.5, 0.625, 0.25, 0.625, 0.25, 0.625, 0.5, 0.625, 0.25, 0.625, 0.5, 0.625, 0.5, 0.625, 0.25, 0.625, 0.5, 0.625, 0.5, 0.625, 0.5, 0.625, 0.5, 0.625, 0.5, 0.625, 0.25, 0.625, 0.25, 0.625, 0.5])
me_cube.materials.append(mat_material)
me_cube.materials.append(mat_neon_lights_1)
me_cube.materials.append(mat_neon_lights_2)
me_cube.use_mirror_vertex_groups = False
me_cube.update()

# ---- objects
ob_cube = bpy.data.objects.new('Cube', me_cube)
ob_light = bpy.data.objects.new('Light', light_light)
ob_camera = bpy.data.objects.new('Camera', cam_camera)

# ---- transforms, parenting, visibility, modifiers, constraints
ob_cube.location = (0.0, 0.0, 0.9197)
ob_cube.scale = (14.28, 18.55, 1.0)
ob_cube.lock_rotations_4d = False
ob_cube.empty_display_type = 'ARROWS'
ob_cube.lineart.crease_threshold = 0.0
ob_light.location = (4.076, 1.005, 5.904)
ob_light.rotation_euler = (0.6503, 0.05522, 1.866)
ob_light.lock_rotations_4d = False
ob_light.empty_display_type = 'ARROWS'
ob_light.color = (0.0, 0.0, 0.0, 0.0)
ob_light.lineart.crease_threshold = 0.0
ob_camera.location = (7.359, -6.926, 4.958)
ob_camera.rotation_euler = (1.109, 0.0, 0.8149)
ob_camera.lock_rotations_4d = False
ob_camera.empty_display_type = 'ARROWS'
ob_camera.color = (0.0, 0.0, 0.0, 0.0)
ob_camera.display_type = 'WIRE'
ob_camera.lineart.crease_threshold = 0.0

# ---- collection membership
col_collection.objects.link(ob_cube)
col_collection.objects.link(ob_light)
col_collection.objects.link(ob_camera)

# ---- scene / render settings (as saved in the file)
scene.camera = ob_camera
scene.frame_start = 1; scene.frame_end = 250; scene.frame_set(1)
scene.render.engine = 'BLENDER_EEVEE_NEXT'
scene.cycles.sampling_pattern = 'TABULATED_SOBOL'
scene.cycles.use_light_tree = False
scene.view_settings.view_transform = 'Filmic'
bpy.context.view_layer.update()

